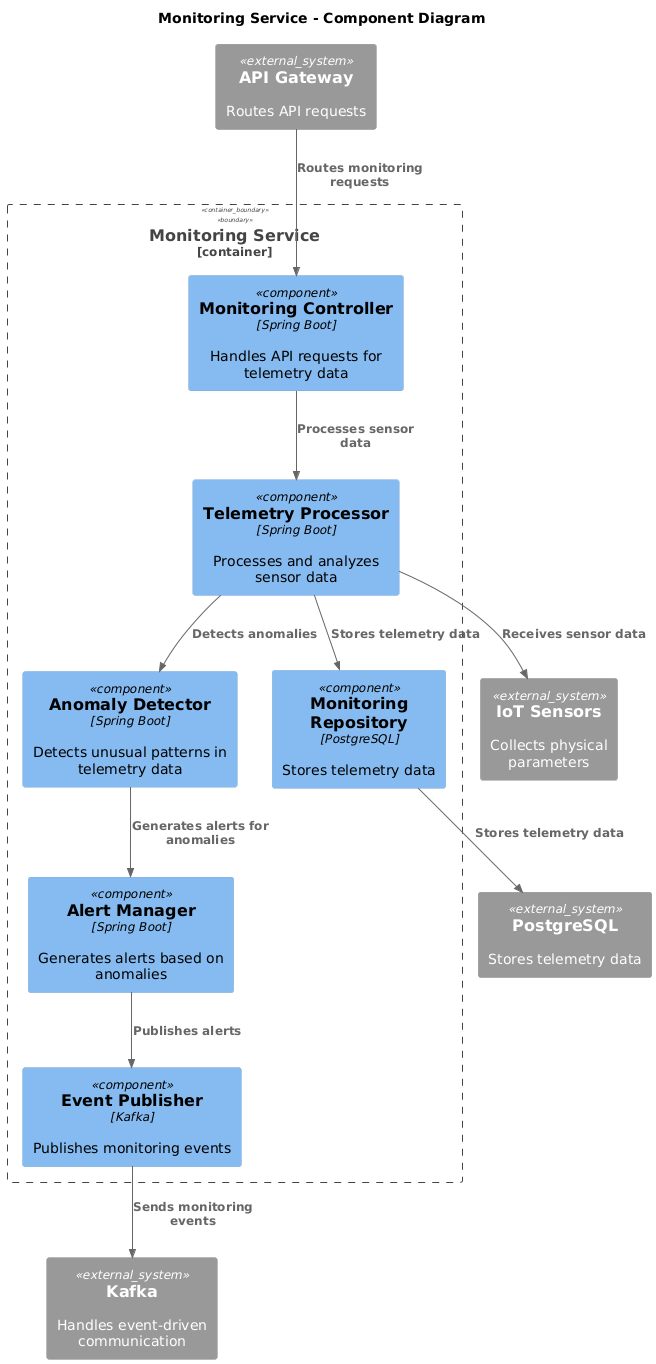

The diagram above was rendered by PlantUML. Its source (embedded in the PNG):
@startuml
title Monitoring Service - Component Diagram

!include <C4/C4_Component>

Container_Boundary(MonitoringService, "Monitoring Service") {

    Component(MonitoringController, "Monitoring Controller", "Spring Boot", "Handles API requests for telemetry data")
    Component(TelemetryProcessor, "Telemetry Processor", "Spring Boot", "Processes and analyzes sensor data")
    Component(AnomalyDetector, "Anomaly Detector", "Spring Boot", "Detects unusual patterns in telemetry data")
    Component(MonitoringRepository, "Monitoring Repository", "PostgreSQL", "Stores telemetry data")
    Component(AlertManager, "Alert Manager", "Spring Boot", "Generates alerts based on anomalies")
    Component(EventPublisher, "Event Publisher", "Kafka", "Publishes monitoring events")
}

System_Ext(ApiGateway, "API Gateway", "Routes API requests")
System_Ext(MessageBroker, "Kafka", "Handles event-driven communication")
System_Ext(Database, "PostgreSQL", "Stores telemetry data")
System_Ext(IoTDevices, "IoT Sensors", "Collects physical parameters")

Rel(ApiGateway, MonitoringController, "Routes monitoring requests")
Rel(MonitoringController, TelemetryProcessor, "Processes sensor data")
Rel(TelemetryProcessor, AnomalyDetector, "Detects anomalies")
Rel(TelemetryProcessor, MonitoringRepository, "Stores telemetry data")
Rel(AnomalyDetector, AlertManager, "Generates alerts for anomalies")
Rel(AlertManager, EventPublisher, "Publishes alerts")
Rel(EventPublisher, MessageBroker, "Sends monitoring events")
Rel(MonitoringRepository, Database, "Stores telemetry data")
Rel(TelemetryProcessor, IoTDevices, "Receives sensor data")
@enduml